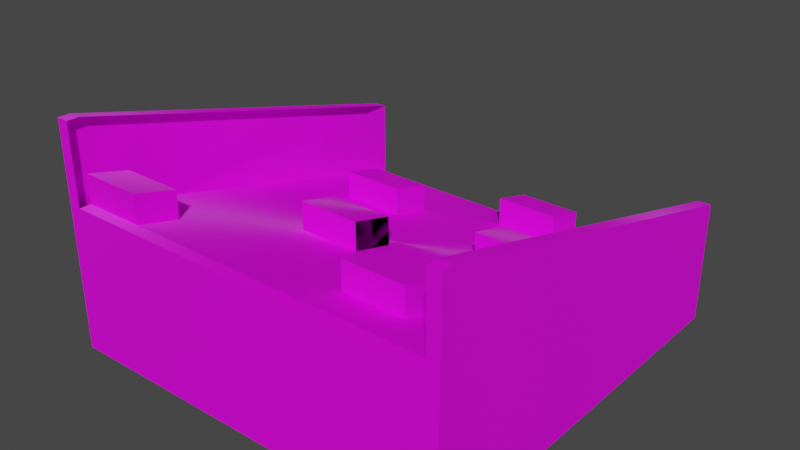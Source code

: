 # Source: SlopeWithObstacles.blend  (saved by Blender 3.4.6; exported with 4.5.12 LTS)
import bpy
from mathutils import Matrix  # noqa: F401  (used for matrix-valued properties, if any)

bpy.ops.wm.read_factory_settings(use_empty=True)
scene = bpy.context.scene
scene.name = 'Scene'

# ---- collections
col_collection = bpy.data.collections.new('Collection'); scene.collection.children.link(col_collection)

# ---- images (referenced by path relative to the original .blend; pixels are not part of the script)
import os
ASSET_DIR = os.environ.get("B2B_ASSET_DIR", "")  # directory of the original .blend (textures are referenced by path, not embedded)
HERE = os.path.dirname(os.path.abspath(__file__))  # packed textures are extracted next to this script under _unpacked/

def load_image(name, relpath, width, height, colorspace="sRGB"):
    """Load a texture the original file referenced (path relative to the .blend, or extracted next to this script)."""
    p = next((c for c in (os.path.join(HERE, relpath), os.path.join(ASSET_DIR, relpath)) if relpath and os.path.exists(c)), "")
    if p:
        img = bpy.data.images.load(p, check_existing=True)
        img.name = name
    else:  # same state as the original file: an image datablock whose file is absent (Cycles renders it pink)
        img = bpy.data.images.new(name, width, height)
        img.source = "FILE"
        img.filepath = "//" + (relpath or name)
    img.colorspace_settings.name = colorspace
    return img
img_colores_png = load_image('Colores.png', 'Colores.png', 1024, 1024, 'sRGB')

# ---- materials (node trees are filled in below, after node groups)
mat_material_001 = bpy.data.materials.new('Material.001')
mat_material_001.use_transparent_shadow = False

# ---- material node trees
mat_material_001.use_nodes = True; mat_material_001.node_tree.nodes.clear()
_N = mat_material_001.node_tree.nodes; _L = mat_material_001.node_tree.links
n0 = _N.new('ShaderNodeBsdfPrincipled'); n0.name = 'Principled BSDF'; n0.location = (10, 300)
n0.distribution = 'GGX'
n0.subsurface_method = 'RANDOM_WALK_SKIN'
n0.inputs[2].default_value = 1.0
n0.inputs[3].default_value = 1.45
n0.inputs[15].default_value = 1.0
n0.inputs[27].default_value = (0.0, 0.0, 0.0, 1.0)
n0.inputs[28].default_value = 1.0
n1 = _N.new('ShaderNodeOutputMaterial'); n1.name = 'Material Output'; n1.location = (300, 300)
n2 = _N.new('ShaderNodeTexImage'); n2.name = 'Image Texture'; n2.location = (-493, 152)
n2.image = img_colores_png
_L.new(n0.outputs[0], n1.inputs[0])
_L.new(n2.outputs[0], n0.inputs[0])
n1.is_active_output = True

# ---- world
world_world = bpy.data.worlds.new('World'); scene.world = world_world
world_world.use_nodes = True; world_world.node_tree.nodes.clear()
_N = world_world.node_tree.nodes; _L = world_world.node_tree.links
n0 = _N.new('ShaderNodeOutputWorld'); n0.name = 'World Output'; n0.location = (300, 300)
n1 = _N.new('ShaderNodeBackground'); n1.name = 'Background'; n1.location = (10, 300)
n1.inputs[0].default_value = (0.05088, 0.05088, 0.05088, 1.0)
_L.new(n1.outputs[0], n0.inputs[0])
n0.is_active_output = True
world_world.color = (0.05088, 0.05088, 0.05088)
world_world.use_sun_shadow = False
world_world.sun_shadow_jitter_overblur = 0.0

# ---- meshes
me_cube_002 = bpy.data.meshes.new('Cube.002')
me_cube_002.from_pydata([(0.0, -0.4577, 4.709e-06), (0.0, -0.4577, 0.1011), (0.0, 0.5421, 4.709e-06), (0.0, 0.5421, 0.1011), (0.5016, -0.4577, 4.709e-06), (0.5016, -0.4577, 0.1011), (0.5016, 0.5421, 4.709e-06), (0.5016, 0.5421, 0.1011), (0.4711, 0.5421, 4.709e-06), (0.4711, 0.5421, 0.1011), (0.4711, -0.4577, 4.709e-06), (0.4711, -0.4577, 0.1011), (0.0, 0.5421, 0.1011), (0.4711, 0.5421, 0.1011), (0.4711, 0.5421, 0.1011), (0.5016, 0.5421, 0.1011), (0.5016, -0.4577, 0.1011), (0.4711, -0.4577, 0.1011), (0.4711, 0.5421, 0.1011), (0.4711, -0.4577, 0.1011), (0.4711, 0.5421, 0.3007), (0.5016, 0.5421, 0.3007), (0.5016, -0.4577, 0.5623), (0.4711, -0.4577, 0.5623), (0.4711, 0.5421, 0.3007), (0.4711, -0.4577, 0.3007), (0.0, -0.4278, 4.709e-06), (0.0, -0.4278, 0.1011), (0.5016, -0.4278, 4.709e-06), (0.5016, -0.4278, 0.1011), (0.4711, -0.4278, 4.709e-06), (0.5016, -0.4278, 0.1011), (0.4711, -0.4278, 0.1011), (0.5016, -0.4278, 0.5623), (0.4711, -0.4278, 0.5623), (0.4711, -0.4278, 0.3007), (-0.5016, -0.4577, 4.709e-06), (-0.5016, -0.4577, 0.1011), (-0.5016, 0.5421, 4.709e-06), (-0.5016, 0.5421, 0.1011), (-0.4711, 0.5421, 4.709e-06), (-0.4711, 0.5421, 0.1011), (-0.4711, -0.4577, 4.709e-06), (-0.4711, -0.4577, 0.1011), (-0.4711, 0.5421, 0.1011), (-0.5016, 0.5421, 0.1011), (-0.5016, -0.4577, 0.1011), (-0.4711, -0.4577, 0.1011), (-0.4711, 0.5421, 0.1011), (-0.4711, -0.4577, 0.1011), (-0.4711, 0.5421, 0.3007), (-0.5016, 0.5421, 0.3007), (-0.5016, -0.4577, 0.5623), (-0.4711, -0.4577, 0.5623), (-0.4711, 0.5421, 0.3007), (-0.4711, -0.4577, 0.3007), (-0.5016, -0.4278, 4.709e-06), (-0.5016, -0.4278, 0.1011), (-0.4711, -0.4278, 4.709e-06), (-0.4711, -0.4278, 0.3627), (-0.5016, -0.4278, 0.1011), (-0.4711, -0.4278, 0.1011), (-0.5016, -0.4278, 0.5623), (-0.4711, -0.4278, 0.5623), (-0.4711, -0.4278, 0.3007), (0.0, -0.1045, 0.2755), (0.0, 0.003267, 0.2464), (0.0, 0.4344, 0.1301), (0.4711, 0.4344, 0.1301), (0.4711, 0.003267, 0.2464), (0.4711, -0.1045, 0.2755), (-0.4711, -0.32, 0.3336), (0.157, 0.5421, 0.1011), (0.314, 0.5421, 0.1011), (0.157, 0.4344, 0.1301), (0.314, 0.4344, 0.1301), (0.157, 0.2188, 0.1883), (0.314, 0.2188, 0.1883), (0.157, 0.111, 0.2173), (0.314, 0.111, 0.2173), (0.314, 0.003267, 0.2464), (0.314, -0.1045, 0.2755), (0.157, -0.2123, 0.3045), (0.314, -0.2123, 0.3045), (0.157, -0.32, 0.3336), (0.314, -0.32, 0.3336), (-0.314, -0.4278, 0.3627), (-0.314, 0.3266, 0.1592), (-0.157, 0.3266, 0.1592), (-0.314, 0.2188, 0.1883), (-0.157, 0.2188, 0.1883), (-0.157, 0.003267, 0.2464), (-0.157, -0.1045, 0.2755), (-0.314, -0.32, 0.3336), (0.0, 0.4344, 0.2012), (0.0, 0.5421, 0.1722), (0.314, 0.5421, 0.1722), (0.4711, 0.5421, 0.1722), (-0.4711, -0.32, 0.4047), (-0.4711, -0.4278, 0.4338), (-0.314, -0.4278, 0.4338), (0.0, -0.1045, 0.3466), (0.0, 0.003267, 0.3175), (0.4711, 0.4344, 0.2012), (0.4711, 0.003267, 0.3175), (0.4711, -0.1045, 0.3466), (-0.157, 0.003267, 0.3175), (-0.157, -0.1045, 0.3466), (0.314, 0.4344, 0.2012), (0.314, 0.003267, 0.3175), (0.314, -0.1045, 0.3466), (0.157, 0.5421, 0.1722), (0.157, 0.4344, 0.2012), (0.157, 0.2188, 0.2594), (0.314, 0.2188, 0.2594), (0.157, 0.111, 0.2884), (0.314, 0.111, 0.2884), (0.157, -0.2123, 0.3756), (0.314, -0.2123, 0.3756), (0.157, -0.32, 0.4047), (0.314, -0.32, 0.4047), (-0.314, 0.3266, 0.2303), (-0.157, 0.3266, 0.2303), (-0.314, 0.2188, 0.2594), (-0.157, 0.2188, 0.2594), (-0.314, -0.32, 0.4047)], [], [(26, 27, 3, 2), (8, 9, 7, 6), (28, 29, 5, 4), (30, 28, 4, 10), (26, 30, 10, 0), (4, 5, 11, 10), (31, 15, 21, 33), (33, 34, 23, 22), (32, 19, 25, 35), (17, 16, 22, 23), (15, 14, 20, 21), (18, 32, 35, 24), (21, 20, 34, 33), (16, 31, 33, 22), (2, 8, 30, 26), (8, 6, 28, 30), (6, 7, 29, 28), (0, 1, 27, 26), (40, 38, 39, 41), (56, 36, 37, 57), (58, 42, 36, 56), (26, 0, 42, 58), (36, 42, 43, 37), (60, 62, 51, 45), (62, 52, 53, 63), (61, 64, 55, 49), (47, 53, 52, 46), (45, 51, 50, 44), (48, 54, 64, 61), (51, 62, 63, 50), (46, 52, 62, 60), (2, 26, 58, 40), (40, 58, 56, 38), (38, 56, 57, 39), (66, 91, 106, 102), (70, 69, 104, 105), (78, 79, 116, 115), (86, 93, 125, 100), (89, 90, 124, 123), (80, 81, 110, 109), (77, 76, 113, 114), (88, 87, 121, 122), (106, 107, 101, 102), (111, 95, 94, 112), (118, 117, 119, 120), (104, 109, 110, 105), (114, 113, 115, 116), (97, 96, 108, 103), (121, 123, 124, 122), (98, 99, 100, 125), (91, 92, 107, 106), (72, 12, 95, 111), (12, 67, 94, 95), (92, 65, 101, 107), (79, 77, 114, 116), (65, 66, 102, 101), (13, 73, 96, 97), (76, 78, 115, 113), (75, 68, 103, 108), (83, 82, 117, 118), (59, 86, 100, 99), (67, 74, 112, 94), (87, 89, 123, 121), (84, 85, 120, 119), (90, 88, 122, 124), (68, 13, 97, 103), (93, 71, 98, 125), (85, 83, 118, 120), (73, 75, 108, 96), (69, 80, 109, 104), (82, 84, 119, 117), (71, 59, 99, 98), (74, 72, 111, 112), (81, 70, 105, 110)])
_uv = me_cube_002.uv_layers.new(name='UVMap')
_uv.uv.foreach_set('vector', [0.02357, 0.9317, 0.0371, 0.9317, 0.0371, 0.9448, 0.02357, 0.9448, 0.02357, 0.9575, 0.0371, 0.9575, 0.0371, 0.9584, 0.02357, 0.9584, 0.02357, 0.9715, 0.0371, 0.9715, 0.0371, 0.9719, 0.02357, 0.9719, 0.02274, 0.9715, 0.02357, 0.9715, 0.02357, 0.9719, 0.02274, 0.9719, 0.01003, 0.9715, 0.02274, 0.9715, 0.02274, 0.9719, 0.01003, 0.9719, 0.02357, 0.9719, 0.0371, 0.9719, 0.0371, 0.9727, 0.02357, 0.9727, 0.0371, 0.9715, 0.0371, 0.9584, 0.0371, 0.9584, 0.0371, 0.9715, 0.0371, 0.9715, 0.03792, 0.9715, 0.03792, 0.9719, 0.0371, 0.9719, 0.03792, 0.9715, 0.03792, 0.9719, 0.03792, 0.9719, 0.03792, 0.9715, 0.0371, 0.9727, 0.0371, 0.9719, 0.0371, 0.9719, 0.0371, 0.9727, 0.0371, 0.9584, 0.0371, 0.9575, 0.0371, 0.9575, 0.0371, 0.9584, 0.03792, 0.9584, 0.03792, 0.9715, 0.03792, 0.9715, 0.03792, 0.9584, 0.0371, 0.9584, 0.03792, 0.9584, 0.03792, 0.9715, 0.0371, 0.9715, 0.0371, 0.9719, 0.0371, 0.9715, 0.0371, 0.9715, 0.0371, 0.9719, 0.01003, 0.9584, 0.02274, 0.9584, 0.02274, 0.9715, 0.01003, 0.9715, 0.02274, 0.9584, 0.02357, 0.9584, 0.02357, 0.9715, 0.02274, 0.9715, 0.02357, 0.9584, 0.0371, 0.9584, 0.0371, 0.9715, 0.02357, 0.9715, 0.02357, 0.9313, 0.0371, 0.9313, 0.0371, 0.9317, 0.02357, 0.9317, 0.02357, 0.9575, 0.02357, 0.9584, 0.0371, 0.9584, 0.0371, 0.9575, 0.02357, 0.9715, 0.02357, 0.9719, 0.0371, 0.9719, 0.0371, 0.9715, 0.02274, 0.9715, 0.02274, 0.9719, 0.02357, 0.9719, 0.02357, 0.9715, 0.01003, 0.9715, 0.01003, 0.9719, 0.02274, 0.9719, 0.02274, 0.9715, 0.02357, 0.9719, 0.02357, 0.9727, 0.0371, 0.9727, 0.0371, 0.9719, 0.0371, 0.9715, 0.0371, 0.9715, 0.0371, 0.9584, 0.0371, 0.9584, 0.0371, 0.9715, 0.0371, 0.9719, 0.03792, 0.9719, 0.03792, 0.9715, 0.03792, 0.9715, 0.03792, 0.9715, 0.03792, 0.9719, 0.03792, 0.9719, 0.0371, 0.9727, 0.0371, 0.9727, 0.0371, 0.9719, 0.0371, 0.9719, 0.0371, 0.9584, 0.0371, 0.9584, 0.0371, 0.9575, 0.0371, 0.9575, 0.03792, 0.9584, 0.03792, 0.9584, 0.03792, 0.9715, 0.03792, 0.9715, 0.0371, 0.9584, 0.0371, 0.9715, 0.03792, 0.9715, 0.03792, 0.9584, 0.0371, 0.9719, 0.0371, 0.9719, 0.0371, 0.9715, 0.0371, 0.9715, 0.01003, 0.9584, 0.01003, 0.9715, 0.02274, 0.9715, 0.02274, 0.9584, 0.02274, 0.9584, 0.02274, 0.9715, 0.02357, 0.9715, 0.02357, 0.9584, 0.02357, 0.9584, 0.02357, 0.9715, 0.0371, 0.9715, 0.0371, 0.9584, 0.02169, 0.9803, 0.01745, 0.9803, 0.01745, 0.9803, 0.02169, 0.9803, 0.0, 0.0, 0.0, 0.0, 0.0, 0.0, 0.0, 0.0, 0.03371, 0.9488, 0.02947, 0.9488, 0.02947, 0.9488, 0.03371, 0.9488, 0.01321, 0.9861, 0.01321, 0.9847, 0.01321, 0.9847, 0.01321, 0.9861, 0.02947, 0.9474, 0.03371, 0.9474, 0.03371, 0.9474, 0.02947, 0.9474, 0.01321, 0.9803, 0.01321, 0.9818, 0.01321, 0.9818, 0.01321, 0.9803, 0.01321, 0.9774, 0.01745, 0.9774, 0.01745, 0.9774, 0.01321, 0.9774, 0.01745, 0.9759, 0.01321, 0.9759, 0.01321, 0.9759, 0.01745, 0.9759, 0.01745, 0.9803, 0.01745, 0.9818, 0.02169, 0.9818, 0.02169, 0.9803, 0.01745, 0.973, 0.02169, 0.973, 0.02169, 0.9745, 0.01745, 0.9745, 0.01321, 0.9832, 0.01745, 0.9832, 0.01745, 0.9847, 0.01321, 0.9847, 0.008975, 0.9803, 0.01321, 0.9803, 0.01321, 0.9818, 0.008975, 0.9818, 0.01321, 0.9774, 0.01745, 0.9774, 0.01745, 0.9788, 0.01321, 0.9788, 0.008975, 0.973, 0.01321, 0.973, 0.01321, 0.9745, 0.008975, 0.9745, 0.01321, 0.9759, 0.01321, 0.9774, 0.01745, 0.9774, 0.01745, 0.9759, 0.008975, 0.9847, 0.008975, 0.9861, 0.01321, 0.9861, 0.01321, 0.9847, 0.01745, 0.9803, 0.01745, 0.9818, 0.01745, 0.9818, 0.01745, 0.9803, 0.01091, 0.9884, 0.01091, 0.9884, 0.01091, 0.9884, 0.01091, 0.9884, 0.02169, 0.973, 0.02169, 0.9745, 0.02169, 0.9745, 0.02169, 0.973, 0.03371, 0.9517, 0.03794, 0.9517, 0.03794, 0.9517, 0.03371, 0.9517, 0.01321, 0.9788, 0.01321, 0.9774, 0.01321, 0.9774, 0.01321, 0.9788, 0.02169, 0.9818, 0.02169, 0.9803, 0.02169, 0.9803, 0.02169, 0.9818, 0.01091, 0.9884, 0.01091, 0.9884, 0.01091, 0.9884, 0.01091, 0.9884, 0.01745, 0.9774, 0.01745, 0.9788, 0.01745, 0.9788, 0.01745, 0.9774, 0.02947, 0.9444, 0.02523, 0.9444, 0.02523, 0.9444, 0.02947, 0.9444, 0.01321, 0.9832, 0.01745, 0.9832, 0.01745, 0.9832, 0.01321, 0.9832, 0.02523, 0.9561, 0.02947, 0.9561, 0.02947, 0.9561, 0.02523, 0.9561, 0.03794, 0.9444, 0.03371, 0.9444, 0.03371, 0.9444, 0.03794, 0.9444, 0.01321, 0.9759, 0.01321, 0.9774, 0.01321, 0.9774, 0.01321, 0.9759, 0.03371, 0.9546, 0.02947, 0.9546, 0.02947, 0.9546, 0.03371, 0.9546, 0.01745, 0.9774, 0.01745, 0.9759, 0.01745, 0.9759, 0.01745, 0.9774, 0.0, 0.0, 0.0, 0.0, 0.0, 0.0, 0.0, 0.0, 0.01321, 0.9847, 0.008975, 0.9847, 0.008975, 0.9847, 0.01321, 0.9847, 0.01321, 0.9847, 0.01321, 0.9832, 0.01321, 0.9832, 0.01321, 0.9847, 0.01321, 0.973, 0.01321, 0.9745, 0.01321, 0.9745, 0.01321, 0.973, 0.008975, 0.9803, 0.01321, 0.9803, 0.01321, 0.9803, 0.008975, 0.9803, 0.01745, 0.9832, 0.01745, 0.9847, 0.01745, 0.9847, 0.01745, 0.9832, 0.0, 0.0, 0.0, 0.0, 0.0, 0.0, 0.0, 0.0, 0.01745, 0.9745, 0.01745, 0.973, 0.01745, 0.973, 0.01745, 0.9745, 0.02947, 0.9517, 0.02523, 0.9517, 0.02523, 0.9517, 0.02947, 0.9517])
me_cube_002.materials.append(mat_material_001)
me_cube_002.update()
me_cube_001 = bpy.data.meshes.new('Cube.001')
me_cube_001.from_pydata([(0.0, -0.4577, 4.709e-06), (0.0, -0.4577, 0.1011), (0.0, 0.5421, 4.709e-06), (0.0, 0.5421, 0.1011), (0.4711, 0.5421, 4.709e-06), (0.4711, 0.5421, 0.1011), (0.4711, -0.4577, 4.709e-06), (0.4711, -0.4577, 0.1011), (0.0, -0.4577, 0.3627), (0.0, 0.5421, 0.1011), (0.4711, -0.4577, 0.3627), (0.4711, -0.4577, 0.1011), (0.0, -0.4278, 0.3627), (0.4711, -0.4278, 0.3627), (-0.4711, 0.5421, 4.709e-06), (-0.4711, 0.5421, 0.1011), (-0.4711, -0.4577, 4.709e-06), (-0.4711, -0.4577, 0.1011), (-0.4711, -0.4577, 0.3627), (-0.4711, 0.5421, 0.1011), (-0.4711, -0.4577, 0.1011), (-0.4711, -0.4278, 0.3627), (0.0, -0.32, 0.3336), (0.0, -0.2123, 0.3045), (0.0, -0.1045, 0.2755), (0.0, 0.003267, 0.2464), (0.0, 0.111, 0.2173), (0.0, 0.2188, 0.1883), (0.0, 0.3266, 0.1592), (0.0, 0.4344, 0.1301), (0.4711, 0.4344, 0.1301), (0.4711, 0.3266, 0.1592), (0.4711, 0.2188, 0.1883), (0.4711, 0.111, 0.2173), (0.4711, 0.003267, 0.2464), (0.4711, -0.1045, 0.2755), (0.4711, -0.2123, 0.3045), (0.4711, -0.32, 0.3336), (-0.4711, 0.4344, 0.1301), (-0.4711, 0.3266, 0.1592), (-0.4711, 0.2188, 0.1883), (-0.4711, 0.111, 0.2173), (-0.4711, 0.003267, 0.2464), (-0.4711, -0.1045, 0.2755), (-0.4711, -0.2123, 0.3045), (-0.4711, -0.32, 0.3336), (0.314, -0.4577, 0.3627), (0.157, -0.4577, 0.3627), (0.157, 0.5421, 0.1011), (0.314, 0.5421, 0.1011), (0.157, -0.4278, 0.3627), (0.314, -0.4278, 0.3627), (0.157, 0.4344, 0.1301), (0.314, 0.4344, 0.1301), (0.157, 0.3266, 0.1592), (0.314, 0.3266, 0.1592), (0.157, 0.2188, 0.1883), (0.314, 0.2188, 0.1883), (0.157, 0.111, 0.2173), (0.314, 0.111, 0.2173), (0.157, 0.003267, 0.2464), (0.314, 0.003267, 0.2464), (0.157, -0.1045, 0.2755), (0.314, -0.1045, 0.2755), (0.157, -0.2123, 0.3045), (0.314, -0.2123, 0.3045), (0.157, -0.32, 0.3336), (0.314, -0.32, 0.3336), (-0.314, -0.4577, 0.3627), (-0.157, -0.4577, 0.3627), (-0.157, 0.5421, 0.1011), (-0.314, 0.5421, 0.1011), (-0.157, -0.4278, 0.3627), (-0.314, -0.4278, 0.3627), (-0.314, 0.4344, 0.1301), (-0.157, 0.4344, 0.1301), (-0.314, 0.3266, 0.1592), (-0.157, 0.3266, 0.1592), (-0.314, 0.2188, 0.1883), (-0.157, 0.2188, 0.1883), (-0.314, 0.111, 0.2173), (-0.157, 0.111, 0.2173), (-0.314, 0.003267, 0.2464), (-0.157, 0.003267, 0.2464), (-0.314, -0.1045, 0.2755), (-0.157, -0.1045, 0.2755), (-0.314, -0.2123, 0.3045), (-0.157, -0.2123, 0.3045), (-0.314, -0.32, 0.3336), (-0.157, -0.32, 0.3336)], [], [(6, 7, 1, 0), (2, 3, 5, 4), (50, 12, 8, 47), (66, 22, 12, 50), (16, 0, 1, 17), (2, 14, 15, 3), (72, 69, 8, 12), (89, 72, 12, 22), (11, 10, 18, 20), (70, 75, 29, 9), (75, 77, 28, 29), (77, 79, 27, 28), (79, 81, 26, 27), (81, 83, 25, 26), (85, 87, 23, 24), (87, 89, 22, 23), (52, 29, 28, 54), (54, 28, 27, 56), (56, 27, 26, 58), (58, 26, 25, 60), (60, 25, 24, 62), (62, 24, 23, 64), (64, 23, 22, 66), (36, 65, 67, 37), (35, 63, 65, 36), (63, 62, 64, 65), (61, 60, 62, 63), (33, 59, 61, 34), (59, 58, 60, 61), (32, 57, 59, 33), (31, 55, 57, 32), (55, 54, 56, 57), (30, 53, 55, 31), (53, 52, 54, 55), (49, 48, 52, 53), (37, 67, 51, 13), (67, 66, 50, 51), (13, 51, 46, 10), (51, 50, 47, 46), (44, 45, 88, 86), (86, 88, 89, 87), (43, 44, 86, 84), (84, 86, 87, 85), (42, 43, 84, 82), (82, 84, 85, 83), (41, 42, 82, 80), (80, 82, 83, 81), (40, 41, 80, 78), (78, 80, 81, 79), (39, 40, 78, 76), (38, 39, 76, 74), (74, 76, 77, 75), (19, 38, 74, 71), (71, 74, 75, 70), (88, 73, 72, 89), (21, 18, 68, 73), (73, 68, 69, 72)])
_uv = me_cube_001.uv_layers.new(name='UVMap')
_uv.uv.foreach_set('vector', [0.9621, 0.9668, 0.9757, 0.9668, 0.9757, 0.9795, 0.9621, 0.9795, 0.9621, 0.9389, 0.9757, 0.9389, 0.9757, 0.9516, 0.9621, 0.9516, 0.9849, 0.9655, 0.9892, 0.9655, 0.9892, 0.9659, 0.9849, 0.9659, 0.9849, 0.9641, 0.9892, 0.9641, 0.9892, 0.9655, 0.9849, 0.9655, 0.9621, 0.9668, 0.9621, 0.9795, 0.9757, 0.9795, 0.9757, 0.9668, 0.9621, 0.9389, 0.9621, 0.9516, 0.9757, 0.9516, 0.9757, 0.9389, 0.9849, 0.9655, 0.9849, 0.9659, 0.9892, 0.9659, 0.9892, 0.9655, 0.9849, 0.9641, 0.9849, 0.9655, 0.9892, 0.9655, 0.9892, 0.9641, 0.9808, 0.9658, 0.9808, 0.9658, 0.9808, 0.9658, 0.9808, 0.9658, 0.9849, 0.9524, 0.9849, 0.9539, 0.9892, 0.9539, 0.9892, 0.9524, 0.9849, 0.9539, 0.9849, 0.9553, 0.9892, 0.9553, 0.9892, 0.9539, 0.9849, 0.9553, 0.9849, 0.9568, 0.9892, 0.9568, 0.9892, 0.9553, 0.9849, 0.9568, 0.9849, 0.9582, 0.9892, 0.9582, 0.9892, 0.9568, 0.9849, 0.9582, 0.9849, 0.9597, 0.9892, 0.9597, 0.9892, 0.9582, 0.9849, 0.9612, 0.9849, 0.9626, 0.9892, 0.9626, 0.9892, 0.9612, 0.9849, 0.9626, 0.9849, 0.9641, 0.9892, 0.9641, 0.9892, 0.9626, 0.9849, 0.9539, 0.9892, 0.9539, 0.9892, 0.9553, 0.9849, 0.9553, 0.9849, 0.9553, 0.9892, 0.9553, 0.9892, 0.9568, 0.9849, 0.9568, 0.9849, 0.9568, 0.9892, 0.9568, 0.9892, 0.9582, 0.9849, 0.9582, 0.9849, 0.9582, 0.9892, 0.9582, 0.9892, 0.9597, 0.9849, 0.9597, 0.9849, 0.9597, 0.9892, 0.9597, 0.9892, 0.9612, 0.9849, 0.9612, 0.9849, 0.9612, 0.9892, 0.9612, 0.9892, 0.9626, 0.9849, 0.9626, 0.9849, 0.9626, 0.9892, 0.9626, 0.9892, 0.9641, 0.9849, 0.9641, 0.9765, 0.9626, 0.9807, 0.9626, 0.9807, 0.9641, 0.9765, 0.9641, 0.9765, 0.9612, 0.9807, 0.9612, 0.9807, 0.9626, 0.9765, 0.9626, 0.9807, 0.9612, 0.9849, 0.9612, 0.9849, 0.9626, 0.9807, 0.9626, 0.9807, 0.9597, 0.9849, 0.9597, 0.9849, 0.9612, 0.9807, 0.9612, 0.9765, 0.9582, 0.9807, 0.9582, 0.9807, 0.9597, 0.9765, 0.9597, 0.9807, 0.9582, 0.9849, 0.9582, 0.9849, 0.9597, 0.9807, 0.9597, 0.9765, 0.9568, 0.9807, 0.9568, 0.9807, 0.9582, 0.9765, 0.9582, 0.9765, 0.9553, 0.9807, 0.9553, 0.9807, 0.9568, 0.9765, 0.9568, 0.9807, 0.9553, 0.9849, 0.9553, 0.9849, 0.9568, 0.9807, 0.9568, 0.9765, 0.9539, 0.9807, 0.9539, 0.9807, 0.9553, 0.9765, 0.9553, 0.9807, 0.9539, 0.9849, 0.9539, 0.9849, 0.9553, 0.9807, 0.9553, 0.9807, 0.9524, 0.9849, 0.9524, 0.9849, 0.9539, 0.9807, 0.9539, 0.9765, 0.9641, 0.9807, 0.9641, 0.9807, 0.9655, 0.9765, 0.9655, 0.9807, 0.9641, 0.9849, 0.9641, 0.9849, 0.9655, 0.9807, 0.9655, 0.9765, 0.9655, 0.9807, 0.9655, 0.9807, 0.9659, 0.9765, 0.9659, 0.9807, 0.9655, 0.9849, 0.9655, 0.9849, 0.9659, 0.9807, 0.9659, 0.9765, 0.9626, 0.9765, 0.9641, 0.9807, 0.9641, 0.9807, 0.9626, 0.9807, 0.9626, 0.9807, 0.9641, 0.9849, 0.9641, 0.9849, 0.9626, 0.9765, 0.9612, 0.9765, 0.9626, 0.9807, 0.9626, 0.9807, 0.9612, 0.9807, 0.9612, 0.9807, 0.9626, 0.9849, 0.9626, 0.9849, 0.9612, 0.9765, 0.9597, 0.9765, 0.9612, 0.9807, 0.9612, 0.9807, 0.9597, 0.9807, 0.9597, 0.9807, 0.9612, 0.9849, 0.9612, 0.9849, 0.9597, 0.9765, 0.9582, 0.9765, 0.9597, 0.9807, 0.9597, 0.9807, 0.9582, 0.9807, 0.9582, 0.9807, 0.9597, 0.9849, 0.9597, 0.9849, 0.9582, 0.9765, 0.9568, 0.9765, 0.9582, 0.9807, 0.9582, 0.9807, 0.9568, 0.9807, 0.9568, 0.9807, 0.9582, 0.9849, 0.9582, 0.9849, 0.9568, 0.9765, 0.9553, 0.9765, 0.9568, 0.9807, 0.9568, 0.9807, 0.9553, 0.9765, 0.9539, 0.9765, 0.9553, 0.9807, 0.9553, 0.9807, 0.9539, 0.9807, 0.9539, 0.9807, 0.9553, 0.9849, 0.9553, 0.9849, 0.9539, 0.9765, 0.9524, 0.9765, 0.9539, 0.9807, 0.9539, 0.9807, 0.9524, 0.9807, 0.9524, 0.9807, 0.9539, 0.9849, 0.9539, 0.9849, 0.9524, 0.9807, 0.9641, 0.9807, 0.9655, 0.9849, 0.9655, 0.9849, 0.9641, 0.9765, 0.9655, 0.9765, 0.9659, 0.9807, 0.9659, 0.9807, 0.9655, 0.9807, 0.9655, 0.9807, 0.9659, 0.9849, 0.9659, 0.9849, 0.9655])
me_cube_001.materials.append(mat_material_001)
me_cube_001.update()

# ---- objects
ob_fence = bpy.data.objects.new('Fence', me_cube_002)
ob_slopewithobstacles = bpy.data.objects.new('SlopeWithObstacles', me_cube_001)

# ---- transforms, parenting, visibility, modifiers, constraints
ob_fence.parent = ob_slopewithobstacles
ob_fence.matrix_parent_inverse = Matrix(((1.0, 0.0, 0.0, 0.0), (0.0, 1.0, 0.0, 0.0), (0.0, 0.0, 1.0, 0.0), (0.0, 0.0, 0.0, 1.0)))
ob_fence.location = (0.0, 0.0, 0.0)
ob_fence.scale = (1.0, 1.0, 1.0)
ob_slopewithobstacles.location = (0.0, 0.0, -1.49e-08)
ob_slopewithobstacles.scale = (1.0, 1.0, 1.0)

# ---- collection membership
col_collection.objects.link(ob_fence)
col_collection.objects.link(ob_slopewithobstacles)

# ---- scene / render settings (as saved in the file)
scene.frame_start = 1; scene.frame_end = 160; scene.frame_set(2)
scene.render.engine = 'BLENDER_EEVEE_NEXT'
scene.cycles.sampling_pattern = 'TABULATED_SOBOL'
scene.cycles.use_light_tree = False
scene.view_settings.view_transform = 'Filmic'
bpy.context.view_layer.update()

# ---- added for rendering (the .blend has no active camera and no usable light): camera, sun
cam_auto = bpy.data.cameras.new('AutoCamera')
cam_auto.lens = 50.0
cam_auto.sensor_width = 36.0
cam_auto.clip_end = 1000.0
ob_auto_camera = bpy.data.objects.new('AutoCamera', cam_auto)
scene.collection.objects.link(ob_auto_camera)
ob_auto_camera.location = (1.40993, -1.64969, 1.40911)
ob_auto_camera.rotation_euler = (1.09748, -7.21219e-08, 0.694738)
scene.camera = ob_auto_camera
light_auto_sun = bpy.data.lights.new('AutoSun', 'SUN')
light_auto_sun.energy = 3.0
light_auto_sun.angle = 0.0523599
ob_auto_sun = bpy.data.objects.new('AutoSun', light_auto_sun)
scene.collection.objects.link(ob_auto_sun)
ob_auto_sun.rotation_euler = (0.872665, 0.174533, 0.523599)
bpy.context.view_layer.update()
